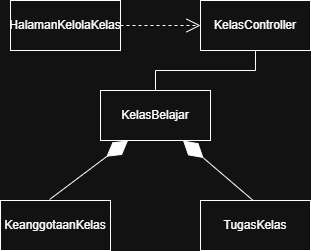

The diagram above was exported from draw.io. Its source (the exported page's mxGraphModel, read from the mxfile embedded in the PNG):
<mxGraphModel dx="926" dy="600" grid="1" gridSize="10" guides="1" tooltips="1" connect="1" arrows="1" fold="1" page="1" pageScale="1" pageWidth="850" pageHeight="1100" math="0" shadow="0">
  <root>
    <mxCell id="0" />
    <mxCell id="1" parent="0" />
    <mxCell id="T10zNxQ-F2BhPmSeFPgH-5" parent="1" style="html=1;whiteSpace=wrap;" value="HalamanKelolaKelas" vertex="1">
      <mxGeometry height="50" width="110" x="210" y="320" as="geometry" />
    </mxCell>
    <mxCell id="T10zNxQ-F2BhPmSeFPgH-6" edge="1" parent="1" source="T10zNxQ-F2BhPmSeFPgH-5" style="endArrow=open;endSize=12;dashed=1;html=1;rounded=0;exitX=1;exitY=0.5;exitDx=0;exitDy=0;entryX=0;entryY=0.5;entryDx=0;entryDy=0;" target="T10zNxQ-F2BhPmSeFPgH-7" value="">
      <mxGeometry relative="1" width="160" as="geometry">
        <mxPoint x="360" y="340" as="sourcePoint" />
        <mxPoint x="440" y="340" as="targetPoint" />
      </mxGeometry>
    </mxCell>
    <mxCell id="T10zNxQ-F2BhPmSeFPgH-7" parent="1" style="html=1;whiteSpace=wrap;" value="KelasController" vertex="1">
      <mxGeometry height="50" width="110" x="400" y="320" as="geometry" />
    </mxCell>
    <mxCell id="T10zNxQ-F2BhPmSeFPgH-11" parent="1" style="html=1;whiteSpace=wrap;" value="KelasBelajar" vertex="1">
      <mxGeometry height="50" width="110" x="300" y="410" as="geometry" />
    </mxCell>
    <mxCell id="T10zNxQ-F2BhPmSeFPgH-12" edge="1" parent="1" source="T10zNxQ-F2BhPmSeFPgH-7" style="endArrow=none;html=1;edgeStyle=orthogonalEdgeStyle;rounded=0;entryX=0.5;entryY=0;entryDx=0;entryDy=0;" target="T10zNxQ-F2BhPmSeFPgH-11" value="">
      <mxGeometry relative="1" as="geometry">
        <mxPoint x="360" y="340" as="sourcePoint" />
        <mxPoint x="520" y="340" as="targetPoint" />
      </mxGeometry>
    </mxCell>
    <mxCell id="T10zNxQ-F2BhPmSeFPgH-15" parent="1" style="html=1;whiteSpace=wrap;" value="KeanggotaanKelas" vertex="1">
      <mxGeometry height="50" width="110" x="200" y="520" as="geometry" />
    </mxCell>
    <mxCell id="T10zNxQ-F2BhPmSeFPgH-16" parent="1" style="html=1;whiteSpace=wrap;" value="TugasKelas" vertex="1">
      <mxGeometry height="50" width="110" x="400" y="520" as="geometry" />
    </mxCell>
    <mxCell id="T10zNxQ-F2BhPmSeFPgH-20" edge="1" parent="1" source="T10zNxQ-F2BhPmSeFPgH-15" style="endArrow=diamondThin;endFill=1;endSize=24;html=1;rounded=0;entryX=0.25;entryY=1;entryDx=0;entryDy=0;exitX=0.447;exitY=-0.021;exitDx=0;exitDy=0;exitPerimeter=0;" target="T10zNxQ-F2BhPmSeFPgH-11" value="">
      <mxGeometry relative="1" width="160" as="geometry">
        <mxPoint x="100" y="440" as="sourcePoint" />
        <mxPoint x="260" y="440" as="targetPoint" />
      </mxGeometry>
    </mxCell>
    <mxCell id="T10zNxQ-F2BhPmSeFPgH-21" edge="1" parent="1" source="T10zNxQ-F2BhPmSeFPgH-16" style="endArrow=diamondThin;endFill=1;endSize=24;html=1;rounded=0;exitX=0.479;exitY=0.001;exitDx=0;exitDy=0;exitPerimeter=0;entryX=0.75;entryY=1;entryDx=0;entryDy=0;" target="T10zNxQ-F2BhPmSeFPgH-11" value="">
      <mxGeometry relative="1" width="160" as="geometry">
        <mxPoint x="460" y="450" as="sourcePoint" />
        <mxPoint x="620" y="450" as="targetPoint" />
      </mxGeometry>
    </mxCell>
  </root>
</mxGraphModel>